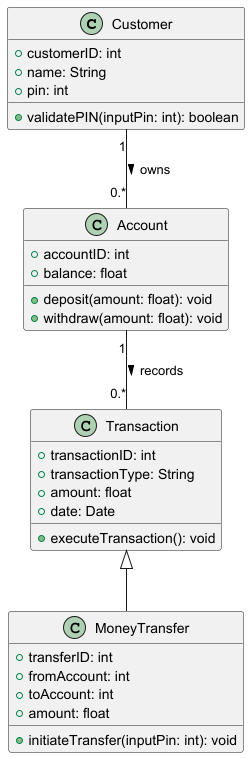

The diagram above was rendered by PlantUML. Its source (embedded in the PNG):
@startuml
class Customer {
    +customerID: int
    +name: String
    +pin: int
    +validatePIN(inputPin: int): boolean
}

class Account {
    +accountID: int
    +balance: float
    +deposit(amount: float): void
    +withdraw(amount: float): void
}

class Transaction {
    +transactionID: int
    +transactionType: String
    +amount: float
    +date: Date
    +executeTransaction(): void
}

class MoneyTransfer {
    +transferID: int
    +fromAccount: int
    +toAccount: int
    +amount: float
    +initiateTransfer(inputPin: int): void
}

Customer "1" -- "0.*" Account : owns >
Account "1" -- "0.*" Transaction : records >
Transaction <|-- MoneyTransfer
@enduml